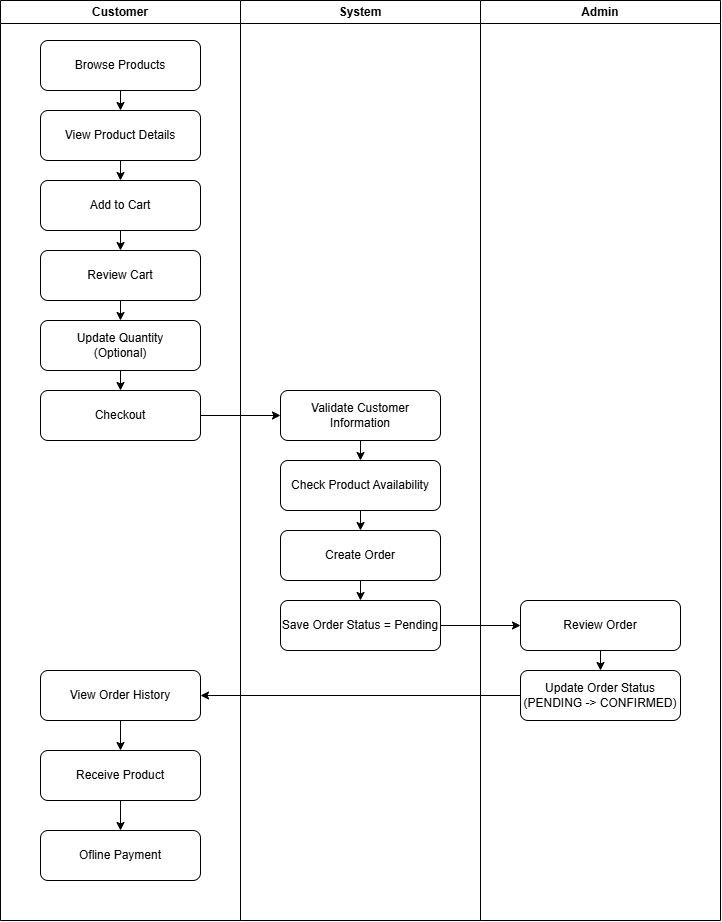

The diagram above was exported from draw.io. Its source (the exported page's mxGraphModel, read from the mxfile embedded in the PNG):
<mxGraphModel dx="976" dy="1064" grid="1" gridSize="10" guides="1" tooltips="1" connect="1" arrows="1" fold="1" page="1" pageScale="1" pageWidth="827" pageHeight="1169" math="0" shadow="0">
  <root>
    <mxCell id="0" />
    <mxCell id="1" parent="0" />
    <mxCell id="eXUoq3-dBTI4p4Qmsxno-10" parent="1" style="swimlane;whiteSpace=wrap;html=1;" value="Customer" vertex="1">
      <mxGeometry height="920" width="240" x="40" y="40" as="geometry" />
    </mxCell>
    <mxCell id="eXUoq3-dBTI4p4Qmsxno-13" parent="eXUoq3-dBTI4p4Qmsxno-10" style="rounded=1;whiteSpace=wrap;html=1;" value="Browse Products" vertex="1">
      <mxGeometry height="50" width="160" x="40" y="40" as="geometry" />
    </mxCell>
    <mxCell id="eXUoq3-dBTI4p4Qmsxno-14" parent="eXUoq3-dBTI4p4Qmsxno-10" style="rounded=1;whiteSpace=wrap;html=1;" value="View Product Details" vertex="1">
      <mxGeometry height="50" width="160" x="40" y="110" as="geometry" />
    </mxCell>
    <mxCell id="eXUoq3-dBTI4p4Qmsxno-28" edge="1" parent="eXUoq3-dBTI4p4Qmsxno-10" source="eXUoq3-dBTI4p4Qmsxno-15" style="edgeStyle=orthogonalEdgeStyle;rounded=0;orthogonalLoop=1;jettySize=auto;html=1;exitX=0.5;exitY=1;exitDx=0;exitDy=0;entryX=0.5;entryY=0;entryDx=0;entryDy=0;" target="eXUoq3-dBTI4p4Qmsxno-16">
      <mxGeometry relative="1" as="geometry" />
    </mxCell>
    <mxCell id="eXUoq3-dBTI4p4Qmsxno-15" parent="eXUoq3-dBTI4p4Qmsxno-10" style="rounded=1;whiteSpace=wrap;html=1;" value="Add to Cart" vertex="1">
      <mxGeometry height="50" width="160" x="40" y="180" as="geometry" />
    </mxCell>
    <mxCell id="eXUoq3-dBTI4p4Qmsxno-41" edge="1" parent="eXUoq3-dBTI4p4Qmsxno-10" source="eXUoq3-dBTI4p4Qmsxno-16" style="edgeStyle=orthogonalEdgeStyle;rounded=0;orthogonalLoop=1;jettySize=auto;html=1;exitX=0.5;exitY=1;exitDx=0;exitDy=0;entryX=0.5;entryY=0;entryDx=0;entryDy=0;" target="eXUoq3-dBTI4p4Qmsxno-40">
      <mxGeometry relative="1" as="geometry" />
    </mxCell>
    <mxCell id="eXUoq3-dBTI4p4Qmsxno-16" parent="eXUoq3-dBTI4p4Qmsxno-10" style="rounded=1;whiteSpace=wrap;html=1;" value="Review Cart" vertex="1">
      <mxGeometry height="50" width="160" x="40" y="250" as="geometry" />
    </mxCell>
    <mxCell id="eXUoq3-dBTI4p4Qmsxno-34" edge="1" parent="eXUoq3-dBTI4p4Qmsxno-10" source="eXUoq3-dBTI4p4Qmsxno-22" style="edgeStyle=orthogonalEdgeStyle;rounded=0;orthogonalLoop=1;jettySize=auto;html=1;exitX=0.5;exitY=1;exitDx=0;exitDy=0;entryX=0.5;entryY=0;entryDx=0;entryDy=0;" target="eXUoq3-dBTI4p4Qmsxno-23">
      <mxGeometry relative="1" as="geometry" />
    </mxCell>
    <mxCell id="eXUoq3-dBTI4p4Qmsxno-22" parent="eXUoq3-dBTI4p4Qmsxno-10" style="rounded=1;whiteSpace=wrap;html=1;" value="View Order History" vertex="1">
      <mxGeometry height="50" width="160" x="40" y="670" as="geometry" />
    </mxCell>
    <mxCell id="eXUoq3-dBTI4p4Qmsxno-35" edge="1" parent="eXUoq3-dBTI4p4Qmsxno-10" source="eXUoq3-dBTI4p4Qmsxno-23" style="edgeStyle=orthogonalEdgeStyle;rounded=0;orthogonalLoop=1;jettySize=auto;html=1;exitX=0.5;exitY=1;exitDx=0;exitDy=0;entryX=0.5;entryY=0;entryDx=0;entryDy=0;" target="eXUoq3-dBTI4p4Qmsxno-24">
      <mxGeometry relative="1" as="geometry" />
    </mxCell>
    <mxCell id="eXUoq3-dBTI4p4Qmsxno-23" parent="eXUoq3-dBTI4p4Qmsxno-10" style="rounded=1;whiteSpace=wrap;html=1;" value="Receive Product" vertex="1">
      <mxGeometry height="50" width="160" x="40" y="750" as="geometry" />
    </mxCell>
    <mxCell id="eXUoq3-dBTI4p4Qmsxno-24" parent="eXUoq3-dBTI4p4Qmsxno-10" style="rounded=1;whiteSpace=wrap;html=1;" value="Ofline Payment" vertex="1">
      <mxGeometry height="50" width="160" x="40" y="830" as="geometry" />
    </mxCell>
    <mxCell id="eXUoq3-dBTI4p4Qmsxno-26" edge="1" parent="eXUoq3-dBTI4p4Qmsxno-10" source="eXUoq3-dBTI4p4Qmsxno-13" style="endArrow=classic;html=1;rounded=0;exitX=0.5;exitY=1;exitDx=0;exitDy=0;entryX=0.5;entryY=0;entryDx=0;entryDy=0;" target="eXUoq3-dBTI4p4Qmsxno-14" value="">
      <mxGeometry height="50" relative="1" width="50" as="geometry">
        <mxPoint x="260" y="400" as="sourcePoint" />
        <mxPoint x="310" y="350" as="targetPoint" />
      </mxGeometry>
    </mxCell>
    <mxCell id="eXUoq3-dBTI4p4Qmsxno-27" edge="1" parent="eXUoq3-dBTI4p4Qmsxno-10" source="eXUoq3-dBTI4p4Qmsxno-14" style="endArrow=classic;html=1;rounded=0;exitX=0.5;exitY=1;exitDx=0;exitDy=0;entryX=0.5;entryY=0;entryDx=0;entryDy=0;" target="eXUoq3-dBTI4p4Qmsxno-15" value="">
      <mxGeometry height="50" relative="1" width="50" as="geometry">
        <mxPoint x="260" y="400" as="sourcePoint" />
        <mxPoint x="310" y="350" as="targetPoint" />
      </mxGeometry>
    </mxCell>
    <mxCell id="eXUoq3-dBTI4p4Qmsxno-38" parent="eXUoq3-dBTI4p4Qmsxno-10" style="rounded=1;whiteSpace=wrap;html=1;" value="Checkout" vertex="1">
      <mxGeometry height="50" width="160" x="40" y="390" as="geometry" />
    </mxCell>
    <mxCell id="eXUoq3-dBTI4p4Qmsxno-42" edge="1" parent="eXUoq3-dBTI4p4Qmsxno-10" source="eXUoq3-dBTI4p4Qmsxno-40" style="edgeStyle=orthogonalEdgeStyle;rounded=0;orthogonalLoop=1;jettySize=auto;html=1;exitX=0.5;exitY=1;exitDx=0;exitDy=0;entryX=0.5;entryY=0;entryDx=0;entryDy=0;" target="eXUoq3-dBTI4p4Qmsxno-38">
      <mxGeometry relative="1" as="geometry" />
    </mxCell>
    <mxCell id="eXUoq3-dBTI4p4Qmsxno-40" parent="eXUoq3-dBTI4p4Qmsxno-10" style="rounded=1;whiteSpace=wrap;html=1;" value="Update Quantity&lt;div&gt;(Optional)&lt;/div&gt;" vertex="1">
      <mxGeometry height="50" width="160" x="40" y="320" as="geometry" />
    </mxCell>
    <mxCell id="eXUoq3-dBTI4p4Qmsxno-11" parent="1" style="swimlane;whiteSpace=wrap;html=1;" value="System" vertex="1">
      <mxGeometry height="920" width="240" x="280" y="40" as="geometry" />
    </mxCell>
    <mxCell id="eXUoq3-dBTI4p4Qmsxno-30" edge="1" parent="eXUoq3-dBTI4p4Qmsxno-11" source="eXUoq3-dBTI4p4Qmsxno-18" style="edgeStyle=orthogonalEdgeStyle;rounded=0;orthogonalLoop=1;jettySize=auto;html=1;exitX=0.5;exitY=1;exitDx=0;exitDy=0;entryX=0.5;entryY=0;entryDx=0;entryDy=0;" target="eXUoq3-dBTI4p4Qmsxno-19">
      <mxGeometry relative="1" as="geometry" />
    </mxCell>
    <mxCell id="eXUoq3-dBTI4p4Qmsxno-18" parent="eXUoq3-dBTI4p4Qmsxno-11" style="rounded=1;whiteSpace=wrap;html=1;" value="Validate Customer Information" vertex="1">
      <mxGeometry height="50" width="160" x="40" y="390" as="geometry" />
    </mxCell>
    <mxCell id="eXUoq3-dBTI4p4Qmsxno-37" edge="1" parent="eXUoq3-dBTI4p4Qmsxno-11" source="eXUoq3-dBTI4p4Qmsxno-19" style="edgeStyle=orthogonalEdgeStyle;rounded=0;orthogonalLoop=1;jettySize=auto;html=1;exitX=0.5;exitY=1;exitDx=0;exitDy=0;entryX=0.5;entryY=0;entryDx=0;entryDy=0;" target="eXUoq3-dBTI4p4Qmsxno-36">
      <mxGeometry relative="1" as="geometry" />
    </mxCell>
    <mxCell id="eXUoq3-dBTI4p4Qmsxno-19" parent="eXUoq3-dBTI4p4Qmsxno-11" style="rounded=1;whiteSpace=wrap;html=1;" value="Check Product Availability" vertex="1">
      <mxGeometry height="50" width="160" x="40" y="460" as="geometry" />
    </mxCell>
    <mxCell id="eXUoq3-dBTI4p4Qmsxno-45" edge="1" parent="eXUoq3-dBTI4p4Qmsxno-11" source="eXUoq3-dBTI4p4Qmsxno-36" style="edgeStyle=orthogonalEdgeStyle;rounded=0;orthogonalLoop=1;jettySize=auto;html=1;exitX=0.5;exitY=1;exitDx=0;exitDy=0;entryX=0.5;entryY=0;entryDx=0;entryDy=0;" target="eXUoq3-dBTI4p4Qmsxno-44">
      <mxGeometry relative="1" as="geometry" />
    </mxCell>
    <mxCell id="eXUoq3-dBTI4p4Qmsxno-36" parent="eXUoq3-dBTI4p4Qmsxno-11" style="rounded=1;whiteSpace=wrap;html=1;" value="Create Order" vertex="1">
      <mxGeometry height="50" width="160" x="40" y="530" as="geometry" />
    </mxCell>
    <mxCell id="eXUoq3-dBTI4p4Qmsxno-44" parent="eXUoq3-dBTI4p4Qmsxno-11" style="rounded=1;whiteSpace=wrap;html=1;" value="Save Order Status = Pending" vertex="1">
      <mxGeometry height="50" width="160" x="40" y="600" as="geometry" />
    </mxCell>
    <mxCell id="eXUoq3-dBTI4p4Qmsxno-12" parent="1" style="swimlane;whiteSpace=wrap;html=1;" value="Admin" vertex="1">
      <mxGeometry height="920" width="240" x="520" y="40" as="geometry" />
    </mxCell>
    <mxCell id="eXUoq3-dBTI4p4Qmsxno-32" edge="1" parent="eXUoq3-dBTI4p4Qmsxno-12" source="eXUoq3-dBTI4p4Qmsxno-20" style="edgeStyle=orthogonalEdgeStyle;rounded=0;orthogonalLoop=1;jettySize=auto;html=1;exitX=0.5;exitY=1;exitDx=0;exitDy=0;entryX=0.5;entryY=0;entryDx=0;entryDy=0;" target="eXUoq3-dBTI4p4Qmsxno-21">
      <mxGeometry relative="1" as="geometry" />
    </mxCell>
    <mxCell id="eXUoq3-dBTI4p4Qmsxno-20" parent="eXUoq3-dBTI4p4Qmsxno-12" style="rounded=1;whiteSpace=wrap;html=1;" value="Review Order" vertex="1">
      <mxGeometry height="50" width="160" x="40" y="600" as="geometry" />
    </mxCell>
    <mxCell id="eXUoq3-dBTI4p4Qmsxno-21" parent="eXUoq3-dBTI4p4Qmsxno-12" style="rounded=1;whiteSpace=wrap;html=1;" value="Update Order Status&lt;br&gt;(PENDING -&amp;gt; CONFIRMED)" vertex="1">
      <mxGeometry height="50" width="160" x="40" y="670" as="geometry" />
    </mxCell>
    <mxCell id="eXUoq3-dBTI4p4Qmsxno-46" edge="1" parent="1" source="eXUoq3-dBTI4p4Qmsxno-38" style="edgeStyle=orthogonalEdgeStyle;rounded=0;orthogonalLoop=1;jettySize=auto;html=1;exitX=1;exitY=0.5;exitDx=0;exitDy=0;entryX=0;entryY=0.5;entryDx=0;entryDy=0;" target="eXUoq3-dBTI4p4Qmsxno-18">
      <mxGeometry relative="1" as="geometry" />
    </mxCell>
    <mxCell id="eXUoq3-dBTI4p4Qmsxno-47" edge="1" parent="1" source="eXUoq3-dBTI4p4Qmsxno-44" style="edgeStyle=orthogonalEdgeStyle;rounded=0;orthogonalLoop=1;jettySize=auto;html=1;exitX=1;exitY=0.5;exitDx=0;exitDy=0;entryX=0;entryY=0.5;entryDx=0;entryDy=0;" target="eXUoq3-dBTI4p4Qmsxno-20">
      <mxGeometry relative="1" as="geometry" />
    </mxCell>
    <mxCell id="eXUoq3-dBTI4p4Qmsxno-48" edge="1" parent="1" source="eXUoq3-dBTI4p4Qmsxno-21" style="edgeStyle=orthogonalEdgeStyle;rounded=0;orthogonalLoop=1;jettySize=auto;html=1;exitX=0;exitY=0.5;exitDx=0;exitDy=0;entryX=1;entryY=0.5;entryDx=0;entryDy=0;" target="eXUoq3-dBTI4p4Qmsxno-22">
      <mxGeometry relative="1" as="geometry" />
    </mxCell>
  </root>
</mxGraphModel>